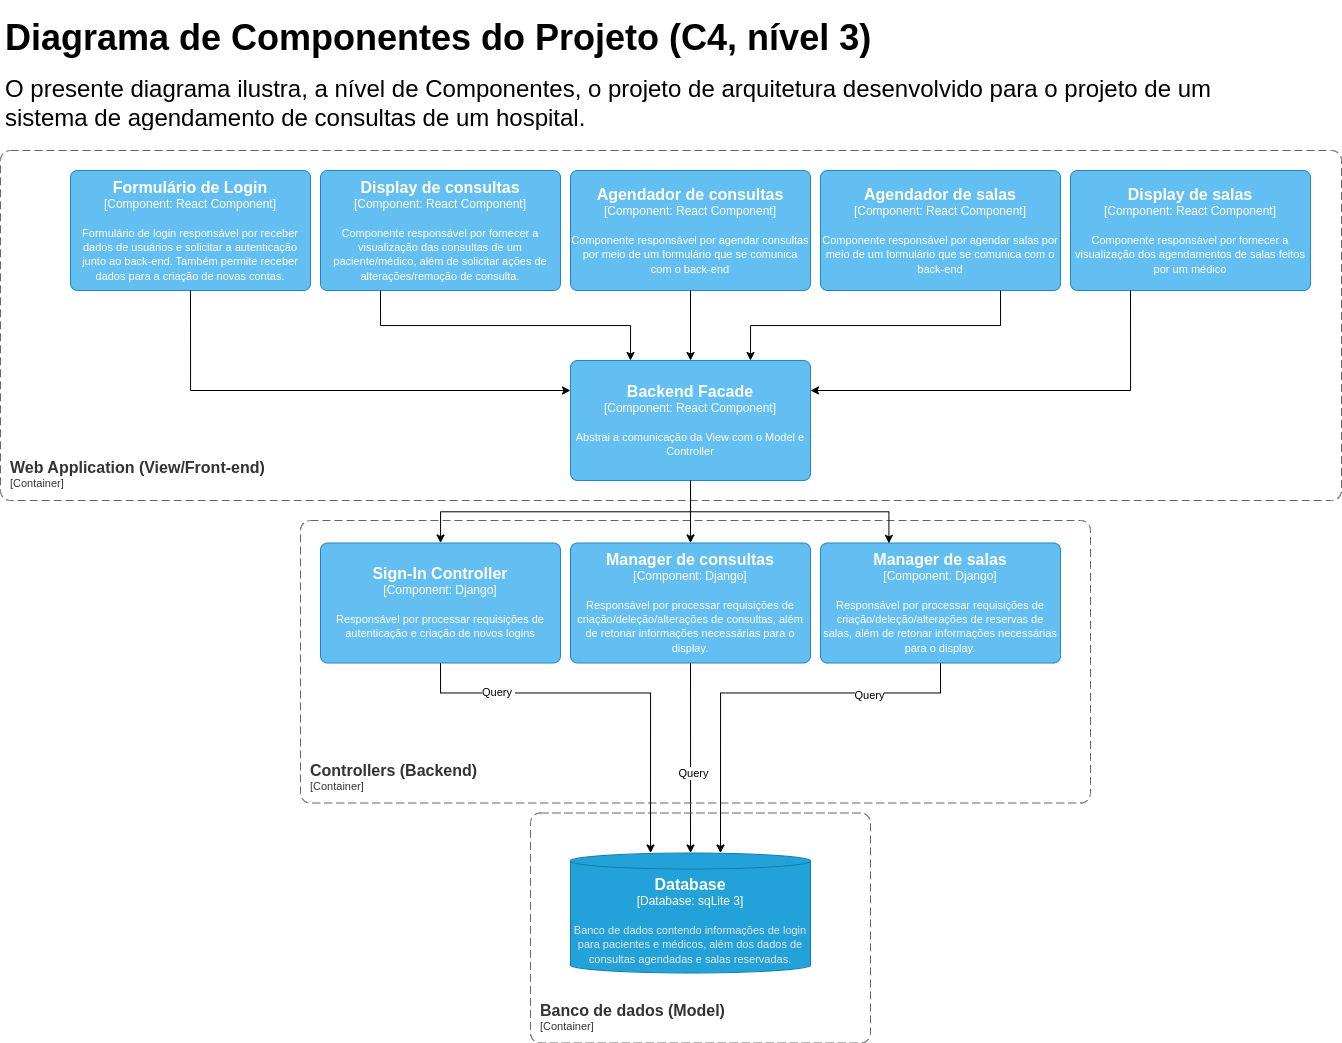

The diagram above was exported from draw.io. Its source (the exported page's mxGraphModel, read from the mxfile embedded in the PNG):
<mxGraphModel dx="2539" dy="2088" grid="1" gridSize="10" guides="1" tooltips="1" connect="1" arrows="1" fold="1" page="1" pageScale="1" pageWidth="827" pageHeight="1169" background="#ffffff" math="0" shadow="0">
  <root>
    <mxCell id="0" />
    <mxCell id="1" parent="0" />
    <mxCell id="rGJaVN0-jXBT7xX7zxzs-5" value="&lt;h1&gt;&lt;font style=&quot;font-size: 36px;&quot;&gt;Diagrama de Componentes do Projeto (C4, nível 3)&lt;/font&gt;&lt;/h1&gt;&lt;p&gt;&lt;font style=&quot;font-size: 24px;&quot;&gt;O presente diagrama ilustra, a nível de Componentes, o projeto de arquitetura desenvolvido para o projeto de um sistema de agendamento de consultas de um hospital.&lt;/font&gt;&lt;/p&gt;" style="text;html=1;strokeColor=none;fillColor=none;spacing=5;spacingTop=-20;whiteSpace=wrap;overflow=hidden;rounded=0;" parent="1" vertex="1">
      <mxGeometry x="-100" y="-40" width="1220" height="120" as="geometry" />
    </mxCell>
    <object placeholders="1" c4Name="Web Application (View/Front-end)" c4Type="ContainerScopeBoundary" c4Application="Container" label="&lt;font style=&quot;font-size: 16px&quot;&gt;&lt;b&gt;&lt;div style=&quot;text-align: left&quot;&gt;%c4Name%&lt;/div&gt;&lt;/b&gt;&lt;/font&gt;&lt;div style=&quot;text-align: left&quot;&gt;[%c4Application%]&lt;/div&gt;" id="0su9X3xZn9jsavH5kdk--1">
      <mxCell style="rounded=1;fontSize=11;whiteSpace=wrap;html=1;dashed=1;arcSize=20;fillColor=none;strokeColor=#666666;fontColor=#333333;labelBackgroundColor=none;align=left;verticalAlign=bottom;labelBorderColor=none;spacingTop=0;spacing=10;dashPattern=8 4;metaEdit=1;rotatable=0;perimeter=rectanglePerimeter;noLabel=0;labelPadding=0;allowArrows=0;connectable=0;expand=0;recursiveResize=0;editable=1;pointerEvents=0;absoluteArcSize=1;points=[[0.25,0,0],[0.5,0,0],[0.75,0,0],[1,0.25,0],[1,0.5,0],[1,0.75,0],[0.75,1,0],[0.5,1,0],[0.25,1,0],[0,0.75,0],[0,0.5,0],[0,0.25,0]];" parent="1" vertex="1">
        <mxGeometry x="-100" y="100" width="1341" height="350" as="geometry" />
      </mxCell>
    </object>
    <object placeholders="1" c4Name="Sign-In Controller" c4Type="Component" c4Technology="Django" c4Description="Responsável por processar requisições de autenticação e criação de novos logins" label="&lt;font style=&quot;font-size: 16px&quot;&gt;&lt;b&gt;%c4Name%&lt;/b&gt;&lt;/font&gt;&lt;div&gt;[%c4Type%: %c4Technology%]&lt;/div&gt;&lt;br&gt;&lt;div&gt;&lt;font style=&quot;font-size: 11px&quot;&gt;%c4Description%&lt;/font&gt;&lt;/div&gt;" id="Z3ATtT8KC8UmqvXo6ZTR-4">
      <mxCell style="rounded=1;whiteSpace=wrap;html=1;labelBackgroundColor=none;fillColor=#63BEF2;fontColor=#ffffff;align=center;arcSize=6;strokeColor=#2086C9;metaEdit=1;resizable=0;points=[[0.25,0,0],[0.5,0,0],[0.75,0,0],[1,0.25,0],[1,0.5,0],[1,0.75,0],[0.75,1,0],[0.5,1,0],[0.25,1,0],[0,0.75,0],[0,0.5,0],[0,0.25,0]];" parent="1" vertex="1">
        <mxGeometry x="220" y="492.5" width="240" height="120" as="geometry" />
      </mxCell>
    </object>
    <object placeholders="1" c4Name="Formulário de Login" c4Type="Component" c4Technology="React Component" c4Description="Formulário de login responsável por receber dados de usuários e solicitar a autenticação junto ao back-end. Também permite receber dados para a criação de novas contas." label="&lt;font style=&quot;font-size: 16px&quot;&gt;&lt;b&gt;%c4Name%&lt;/b&gt;&lt;/font&gt;&lt;div&gt;[%c4Type%: %c4Technology%]&lt;/div&gt;&lt;br&gt;&lt;div&gt;&lt;font style=&quot;font-size: 11px&quot;&gt;%c4Description%&lt;/font&gt;&lt;/div&gt;" id="rGJaVN0-jXBT7xX7zxzs-10">
      <mxCell style="rounded=1;whiteSpace=wrap;html=1;labelBackgroundColor=none;fillColor=#63BEF2;fontColor=#ffffff;align=center;arcSize=6;strokeColor=#2086C9;metaEdit=1;resizable=0;points=[[0.25,0,0],[0.5,0,0],[0.75,0,0],[1,0.25,0],[1,0.5,0],[1,0.75,0],[0.75,1,0],[0.5,1,0],[0.25,1,0],[0,0.75,0],[0,0.5,0],[0,0.25,0]];" parent="1" vertex="1">
        <mxGeometry x="-30" y="120" width="240" height="120" as="geometry" />
      </mxCell>
    </object>
    <object placeholders="1" c4Name="Display de consultas" c4Type="Component" c4Technology="React Component" c4Description="Componente responsável por fornecer a visualização das consultas de um paciente/médico, além de solicitar ações de alterações/remoção de consulta." label="&lt;font style=&quot;font-size: 16px&quot;&gt;&lt;b&gt;%c4Name%&lt;/b&gt;&lt;/font&gt;&lt;div&gt;[%c4Type%: %c4Technology%]&lt;/div&gt;&lt;br&gt;&lt;div&gt;&lt;font style=&quot;font-size: 11px&quot;&gt;%c4Description%&lt;/font&gt;&lt;/div&gt;" id="rGJaVN0-jXBT7xX7zxzs-11">
      <mxCell style="rounded=1;whiteSpace=wrap;html=1;labelBackgroundColor=none;fillColor=#63BEF2;fontColor=#ffffff;align=center;arcSize=6;strokeColor=#2086C9;metaEdit=1;resizable=0;points=[[0.25,0,0],[0.5,0,0],[0.75,0,0],[1,0.25,0],[1,0.5,0],[1,0.75,0],[0.75,1,0],[0.5,1,0],[0.25,1,0],[0,0.75,0],[0,0.5,0],[0,0.25,0]];" parent="1" vertex="1">
        <mxGeometry x="220" y="120" width="240" height="120" as="geometry" />
      </mxCell>
    </object>
    <mxCell id="bBZH_ynd-trgAcL6rcEO-5" style="edgeStyle=orthogonalEdgeStyle;rounded=0;orthogonalLoop=1;jettySize=auto;html=1;exitX=0.5;exitY=1;exitDx=0;exitDy=0;exitPerimeter=0;" parent="1" source="Z3ATtT8KC8UmqvXo6ZTR-6" edge="1">
      <mxGeometry relative="1" as="geometry">
        <mxPoint x="590" y="802.5" as="targetPoint" />
      </mxGeometry>
    </mxCell>
    <mxCell id="bBZH_ynd-trgAcL6rcEO-9" value="Query" style="edgeLabel;html=1;align=center;verticalAlign=middle;resizable=0;points=[];" parent="bBZH_ynd-trgAcL6rcEO-5" connectable="0" vertex="1">
      <mxGeometry x="0.1643" y="2" relative="1" as="geometry">
        <mxPoint as="offset" />
      </mxGeometry>
    </mxCell>
    <object placeholders="1" c4Name="Manager de consultas" c4Type="Component" c4Technology="Django" c4Description="Responsável por processar requisições de criação/deleção/alterações de consultas, além de retonar informações necessárias para o display." label="&lt;font style=&quot;font-size: 16px&quot;&gt;&lt;b&gt;%c4Name%&lt;/b&gt;&lt;/font&gt;&lt;div&gt;[%c4Type%: %c4Technology%]&lt;/div&gt;&lt;br&gt;&lt;div&gt;&lt;font style=&quot;font-size: 11px&quot;&gt;%c4Description%&lt;/font&gt;&lt;/div&gt;" id="Z3ATtT8KC8UmqvXo6ZTR-6">
      <mxCell style="rounded=1;whiteSpace=wrap;html=1;labelBackgroundColor=none;fillColor=#63BEF2;fontColor=#ffffff;align=center;arcSize=6;strokeColor=#2086C9;metaEdit=1;resizable=0;points=[[0.25,0,0],[0.5,0,0],[0.75,0,0],[1,0.25,0],[1,0.5,0],[1,0.75,0],[0.75,1,0],[0.5,1,0],[0.25,1,0],[0,0.75,0],[0,0.5,0],[0,0.25,0]];" parent="1" vertex="1">
        <mxGeometry x="470" y="492.5" width="240" height="120" as="geometry" />
      </mxCell>
    </object>
    <object placeholders="1" c4Name="Agendador de consultas" c4Type="Component" c4Technology="React Component" c4Description="Componente responsável por agendar consultas por meio de um formulário que se comunica com o back-end" label="&lt;font style=&quot;font-size: 16px&quot;&gt;&lt;b&gt;%c4Name%&lt;/b&gt;&lt;/font&gt;&lt;div&gt;[%c4Type%: %c4Technology%]&lt;/div&gt;&lt;br&gt;&lt;div&gt;&lt;font style=&quot;font-size: 11px&quot;&gt;%c4Description%&lt;/font&gt;&lt;/div&gt;" id="rGJaVN0-jXBT7xX7zxzs-12">
      <mxCell style="rounded=1;whiteSpace=wrap;html=1;labelBackgroundColor=none;fillColor=#63BEF2;fontColor=#ffffff;align=center;arcSize=6;strokeColor=#2086C9;metaEdit=1;resizable=0;points=[[0.25,0,0],[0.5,0,0],[0.75,0,0],[1,0.25,0],[1,0.5,0],[1,0.75,0],[0.75,1,0],[0.5,1,0],[0.25,1,0],[0,0.75,0],[0,0.5,0],[0,0.25,0]];" parent="1" vertex="1">
        <mxGeometry x="470" y="120" width="240" height="120" as="geometry" />
      </mxCell>
    </object>
    <object placeholders="1" c4Name="Agendador de salas" c4Type="Component" c4Technology="React Component" c4Description="Componente responsável por agendar salas por meio de um formulário que se comunica com o back-end" label="&lt;font style=&quot;font-size: 16px&quot;&gt;&lt;b&gt;%c4Name%&lt;/b&gt;&lt;/font&gt;&lt;div&gt;[%c4Type%: %c4Technology%]&lt;/div&gt;&lt;br&gt;&lt;div&gt;&lt;font style=&quot;font-size: 11px&quot;&gt;%c4Description%&lt;/font&gt;&lt;/div&gt;" id="rGJaVN0-jXBT7xX7zxzs-13">
      <mxCell style="rounded=1;whiteSpace=wrap;html=1;labelBackgroundColor=none;fillColor=#63BEF2;fontColor=#ffffff;align=center;arcSize=6;strokeColor=#2086C9;metaEdit=1;resizable=0;points=[[0.25,0,0],[0.5,0,0],[0.75,0,0],[1,0.25,0],[1,0.5,0],[1,0.75,0],[0.75,1,0],[0.5,1,0],[0.25,1,0],[0,0.75,0],[0,0.5,0],[0,0.25,0]];" parent="1" vertex="1">
        <mxGeometry x="720" y="120" width="240" height="120" as="geometry" />
      </mxCell>
    </object>
    <object placeholders="1" c4Name="Controllers (Backend)" c4Type="ContainerScopeBoundary" c4Application="Container" label="&lt;font style=&quot;font-size: 16px&quot;&gt;&lt;b&gt;&lt;div style=&quot;text-align: left&quot;&gt;%c4Name%&lt;/div&gt;&lt;/b&gt;&lt;/font&gt;&lt;div style=&quot;text-align: left&quot;&gt;[%c4Application%]&lt;/div&gt;" id="Z3ATtT8KC8UmqvXo6ZTR-11">
      <mxCell style="rounded=1;fontSize=11;whiteSpace=wrap;html=1;dashed=1;arcSize=20;fillColor=none;strokeColor=#666666;fontColor=#333333;labelBackgroundColor=none;align=left;verticalAlign=bottom;labelBorderColor=none;spacingTop=0;spacing=10;dashPattern=8 4;metaEdit=1;rotatable=0;perimeter=rectanglePerimeter;noLabel=0;labelPadding=0;allowArrows=0;connectable=0;expand=0;recursiveResize=0;editable=1;pointerEvents=0;absoluteArcSize=1;points=[[0.25,0,0],[0.5,0,0],[0.75,0,0],[1,0.25,0],[1,0.5,0],[1,0.75,0],[0.75,1,0],[0.5,1,0],[0.25,1,0],[0,0.75,0],[0,0.5,0],[0,0.25,0]];" parent="1" vertex="1">
        <mxGeometry x="200" y="470" width="790" height="282.5" as="geometry" />
      </mxCell>
    </object>
    <object placeholders="1" c4Name="Display de salas" c4Type="Component" c4Technology="React Component" c4Description="Componente responsável por fornecer a visualização dos agendamentos de salas feitos por um médico" label="&lt;font style=&quot;font-size: 16px&quot;&gt;&lt;b&gt;%c4Name%&lt;/b&gt;&lt;/font&gt;&lt;div&gt;[%c4Type%: %c4Technology%]&lt;/div&gt;&lt;br&gt;&lt;div&gt;&lt;font style=&quot;font-size: 11px&quot;&gt;%c4Description%&lt;/font&gt;&lt;/div&gt;" id="rGJaVN0-jXBT7xX7zxzs-14">
      <mxCell style="rounded=1;whiteSpace=wrap;html=1;labelBackgroundColor=none;fillColor=#63BEF2;fontColor=#ffffff;align=center;arcSize=6;strokeColor=#2086C9;metaEdit=1;resizable=0;points=[[0.25,0,0],[0.5,0,0],[0.75,0,0],[1,0.25,0],[1,0.5,0],[1,0.75,0],[0.75,1,0],[0.5,1,0],[0.25,1,0],[0,0.75,0],[0,0.5,0],[0,0.25,0]];" parent="1" vertex="1">
        <mxGeometry x="970" y="120" width="240" height="120" as="geometry" />
      </mxCell>
    </object>
    <object placeholders="1" c4Name="Manager de salas" c4Type="Component" c4Technology="Django" c4Description="Responsável por processar requisições de criação/deleção/alterações de reservas de salas, além de retonar informações necessárias para o display." label="&lt;font style=&quot;font-size: 16px&quot;&gt;&lt;b&gt;%c4Name%&lt;/b&gt;&lt;/font&gt;&lt;div&gt;[%c4Type%: %c4Technology%]&lt;/div&gt;&lt;br&gt;&lt;div&gt;&lt;font style=&quot;font-size: 11px&quot;&gt;%c4Description%&lt;/font&gt;&lt;/div&gt;" id="rGJaVN0-jXBT7xX7zxzs-15">
      <mxCell style="rounded=1;whiteSpace=wrap;html=1;labelBackgroundColor=none;fillColor=#63BEF2;fontColor=#ffffff;align=center;arcSize=6;strokeColor=#2086C9;metaEdit=1;resizable=0;points=[[0.25,0,0],[0.5,0,0],[0.75,0,0],[1,0.25,0],[1,0.5,0],[1,0.75,0],[0.75,1,0],[0.5,1,0],[0.25,1,0],[0,0.75,0],[0,0.5,0],[0,0.25,0]];" parent="1" vertex="1">
        <mxGeometry x="720" y="492.5" width="240" height="120" as="geometry" />
      </mxCell>
    </object>
    <object placeholders="1" c4Name="Banco de dados (Model)" c4Type="ContainerScopeBoundary" c4Application="Container" label="&lt;font style=&quot;font-size: 16px&quot;&gt;&lt;b&gt;&lt;div style=&quot;text-align: left&quot;&gt;%c4Name%&lt;/div&gt;&lt;/b&gt;&lt;/font&gt;&lt;div style=&quot;text-align: left&quot;&gt;[%c4Application%]&lt;/div&gt;" id="rGJaVN0-jXBT7xX7zxzs-18">
      <mxCell style="rounded=1;fontSize=11;whiteSpace=wrap;html=1;dashed=1;arcSize=20;fillColor=none;strokeColor=#666666;fontColor=#333333;labelBackgroundColor=none;align=left;verticalAlign=bottom;labelBorderColor=none;spacingTop=0;spacing=10;dashPattern=8 4;metaEdit=1;rotatable=0;perimeter=rectanglePerimeter;noLabel=0;labelPadding=0;allowArrows=0;connectable=0;expand=0;recursiveResize=0;editable=1;pointerEvents=0;absoluteArcSize=1;points=[[0.25,0,0],[0.5,0,0],[0.75,0,0],[1,0.25,0],[1,0.5,0],[1,0.75,0],[0.75,1,0],[0.5,1,0],[0.25,1,0],[0,0.75,0],[0,0.5,0],[0,0.25,0]];" parent="1" vertex="1">
        <mxGeometry x="430" y="762.5" width="340" height="230" as="geometry" />
      </mxCell>
    </object>
    <object placeholders="1" c4Type="Database" c4Container="Database" c4Technology="sqLite 3" c4Description="Banco de dados contendo informações de login para pacientes e médicos, além dos dados de consultas agendadas e salas reservadas." label="&lt;font style=&quot;font-size: 16px&quot;&gt;&lt;b&gt;%c4Type%&lt;/b&gt;&lt;/font&gt;&lt;div&gt;[%c4Container%:&amp;nbsp;%c4Technology%]&lt;/div&gt;&lt;br&gt;&lt;div&gt;&lt;font style=&quot;font-size: 11px&quot;&gt;&lt;font color=&quot;#E6E6E6&quot;&gt;%c4Description%&lt;/font&gt;&lt;/div&gt;" id="Erb50AKTYGbkjcTy1p5p-2">
      <mxCell style="shape=cylinder3;size=8;whiteSpace=wrap;html=1;boundedLbl=1;rounded=0;labelBackgroundColor=none;fillColor=#23A2D9;fontSize=12;fontColor=#ffffff;align=center;strokeColor=#0E7DAD;metaEdit=1;points=[[0.5,0,0],[1,0.25,0],[1,0.5,0],[1,0.75,0],[0.5,1,0],[0,0.75,0],[0,0.5,0],[0,0.25,0]];resizable=0;" parent="1" vertex="1">
        <mxGeometry x="470" y="802.5" width="240" height="120" as="geometry" />
      </mxCell>
    </object>
    <mxCell id="bBZH_ynd-trgAcL6rcEO-2" style="edgeStyle=orthogonalEdgeStyle;rounded=0;orthogonalLoop=1;jettySize=auto;html=1;exitX=0.5;exitY=1;exitDx=0;exitDy=0;exitPerimeter=0;" parent="1" source="Z3ATtT8KC8UmqvXo6ZTR-4" edge="1">
      <mxGeometry relative="1" as="geometry">
        <mxPoint x="550" y="802.5" as="targetPoint" />
        <Array as="points">
          <mxPoint x="340" y="642.5" />
          <mxPoint x="550" y="642.5" />
        </Array>
      </mxGeometry>
    </mxCell>
    <mxCell id="bBZH_ynd-trgAcL6rcEO-7" value="Query&amp;nbsp;" style="edgeLabel;html=1;align=center;verticalAlign=middle;resizable=0;points=[];" parent="bBZH_ynd-trgAcL6rcEO-2" connectable="0" vertex="1">
      <mxGeometry x="-0.5635" y="1" relative="1" as="geometry">
        <mxPoint as="offset" />
      </mxGeometry>
    </mxCell>
    <mxCell id="bBZH_ynd-trgAcL6rcEO-10" style="edgeStyle=orthogonalEdgeStyle;rounded=0;orthogonalLoop=1;jettySize=auto;html=1;exitX=0.5;exitY=1;exitDx=0;exitDy=0;exitPerimeter=0;" parent="1" source="rGJaVN0-jXBT7xX7zxzs-15" edge="1">
      <mxGeometry relative="1" as="geometry">
        <mxPoint x="620" y="802.5" as="targetPoint" />
        <Array as="points">
          <mxPoint x="840" y="642.5" />
          <mxPoint x="620" y="642.5" />
        </Array>
      </mxGeometry>
    </mxCell>
    <mxCell id="bBZH_ynd-trgAcL6rcEO-11" value="Query" style="edgeLabel;html=1;align=center;verticalAlign=middle;resizable=0;points=[];" parent="bBZH_ynd-trgAcL6rcEO-10" connectable="0" vertex="1">
      <mxGeometry x="-0.5041" y="2" relative="1" as="geometry">
        <mxPoint as="offset" />
      </mxGeometry>
    </mxCell>
    <mxCell id="4-n2eWeHxvXmN_SWKZw3-9" style="edgeStyle=orthogonalEdgeStyle;rounded=0;orthogonalLoop=1;jettySize=auto;html=1;exitX=0.5;exitY=1;exitDx=0;exitDy=0;exitPerimeter=0;" edge="1" parent="1" source="4-n2eWeHxvXmN_SWKZw3-1" target="Z3ATtT8KC8UmqvXo6ZTR-4">
      <mxGeometry relative="1" as="geometry" />
    </mxCell>
    <object placeholders="1" c4Name="Backend Facade" c4Type="Component" c4Technology="React Component" c4Description="Abstrai a comunicação da View com o Model e Controller" label="&lt;font style=&quot;font-size: 16px&quot;&gt;&lt;b&gt;%c4Name%&lt;/b&gt;&lt;/font&gt;&lt;div&gt;[%c4Type%: %c4Technology%]&lt;/div&gt;&lt;br&gt;&lt;div&gt;&lt;font style=&quot;font-size: 11px&quot;&gt;%c4Description%&lt;/font&gt;&lt;/div&gt;" id="4-n2eWeHxvXmN_SWKZw3-1">
      <mxCell style="rounded=1;whiteSpace=wrap;html=1;labelBackgroundColor=none;fillColor=#63BEF2;fontColor=#ffffff;align=center;arcSize=6;strokeColor=#2086C9;metaEdit=1;resizable=0;points=[[0.25,0,0],[0.5,0,0],[0.75,0,0],[1,0.25,0],[1,0.5,0],[1,0.75,0],[0.75,1,0],[0.5,1,0],[0.25,1,0],[0,0.75,0],[0,0.5,0],[0,0.25,0]];" vertex="1" parent="1">
        <mxGeometry x="470" y="310" width="240" height="120" as="geometry" />
      </mxCell>
    </object>
    <mxCell id="4-n2eWeHxvXmN_SWKZw3-2" style="edgeStyle=orthogonalEdgeStyle;rounded=0;orthogonalLoop=1;jettySize=auto;html=1;exitX=0.5;exitY=1;exitDx=0;exitDy=0;exitPerimeter=0;entryX=0;entryY=0.25;entryDx=0;entryDy=0;entryPerimeter=0;" edge="1" parent="1" source="rGJaVN0-jXBT7xX7zxzs-10" target="4-n2eWeHxvXmN_SWKZw3-1">
      <mxGeometry relative="1" as="geometry" />
    </mxCell>
    <mxCell id="4-n2eWeHxvXmN_SWKZw3-3" style="edgeStyle=orthogonalEdgeStyle;rounded=0;orthogonalLoop=1;jettySize=auto;html=1;exitX=0.25;exitY=1;exitDx=0;exitDy=0;exitPerimeter=0;entryX=0.25;entryY=0;entryDx=0;entryDy=0;entryPerimeter=0;" edge="1" parent="1" source="rGJaVN0-jXBT7xX7zxzs-11" target="4-n2eWeHxvXmN_SWKZw3-1">
      <mxGeometry relative="1" as="geometry" />
    </mxCell>
    <mxCell id="4-n2eWeHxvXmN_SWKZw3-4" style="edgeStyle=orthogonalEdgeStyle;rounded=0;orthogonalLoop=1;jettySize=auto;html=1;exitX=0.5;exitY=1;exitDx=0;exitDy=0;exitPerimeter=0;entryX=0.5;entryY=0;entryDx=0;entryDy=0;entryPerimeter=0;" edge="1" parent="1" source="rGJaVN0-jXBT7xX7zxzs-12" target="4-n2eWeHxvXmN_SWKZw3-1">
      <mxGeometry relative="1" as="geometry" />
    </mxCell>
    <mxCell id="4-n2eWeHxvXmN_SWKZw3-5" style="edgeStyle=orthogonalEdgeStyle;rounded=0;orthogonalLoop=1;jettySize=auto;html=1;exitX=0.75;exitY=1;exitDx=0;exitDy=0;exitPerimeter=0;entryX=0.75;entryY=0;entryDx=0;entryDy=0;entryPerimeter=0;" edge="1" parent="1" source="rGJaVN0-jXBT7xX7zxzs-13" target="4-n2eWeHxvXmN_SWKZw3-1">
      <mxGeometry relative="1" as="geometry" />
    </mxCell>
    <mxCell id="4-n2eWeHxvXmN_SWKZw3-6" style="edgeStyle=orthogonalEdgeStyle;rounded=0;orthogonalLoop=1;jettySize=auto;html=1;exitX=0.25;exitY=1;exitDx=0;exitDy=0;exitPerimeter=0;entryX=1;entryY=0.25;entryDx=0;entryDy=0;entryPerimeter=0;" edge="1" parent="1" source="rGJaVN0-jXBT7xX7zxzs-14" target="4-n2eWeHxvXmN_SWKZw3-1">
      <mxGeometry relative="1" as="geometry" />
    </mxCell>
    <mxCell id="4-n2eWeHxvXmN_SWKZw3-7" style="edgeStyle=orthogonalEdgeStyle;rounded=0;orthogonalLoop=1;jettySize=auto;html=1;exitX=0.5;exitY=1;exitDx=0;exitDy=0;exitPerimeter=0;entryX=0.5;entryY=0;entryDx=0;entryDy=0;entryPerimeter=0;" edge="1" parent="1" source="4-n2eWeHxvXmN_SWKZw3-1" target="Z3ATtT8KC8UmqvXo6ZTR-6">
      <mxGeometry relative="1" as="geometry" />
    </mxCell>
    <mxCell id="4-n2eWeHxvXmN_SWKZw3-8" style="edgeStyle=orthogonalEdgeStyle;rounded=0;orthogonalLoop=1;jettySize=auto;html=1;exitX=0.5;exitY=1;exitDx=0;exitDy=0;exitPerimeter=0;entryX=0.285;entryY=0.003;entryDx=0;entryDy=0;entryPerimeter=0;" edge="1" parent="1" source="4-n2eWeHxvXmN_SWKZw3-1" target="rGJaVN0-jXBT7xX7zxzs-15">
      <mxGeometry relative="1" as="geometry" />
    </mxCell>
  </root>
</mxGraphModel>